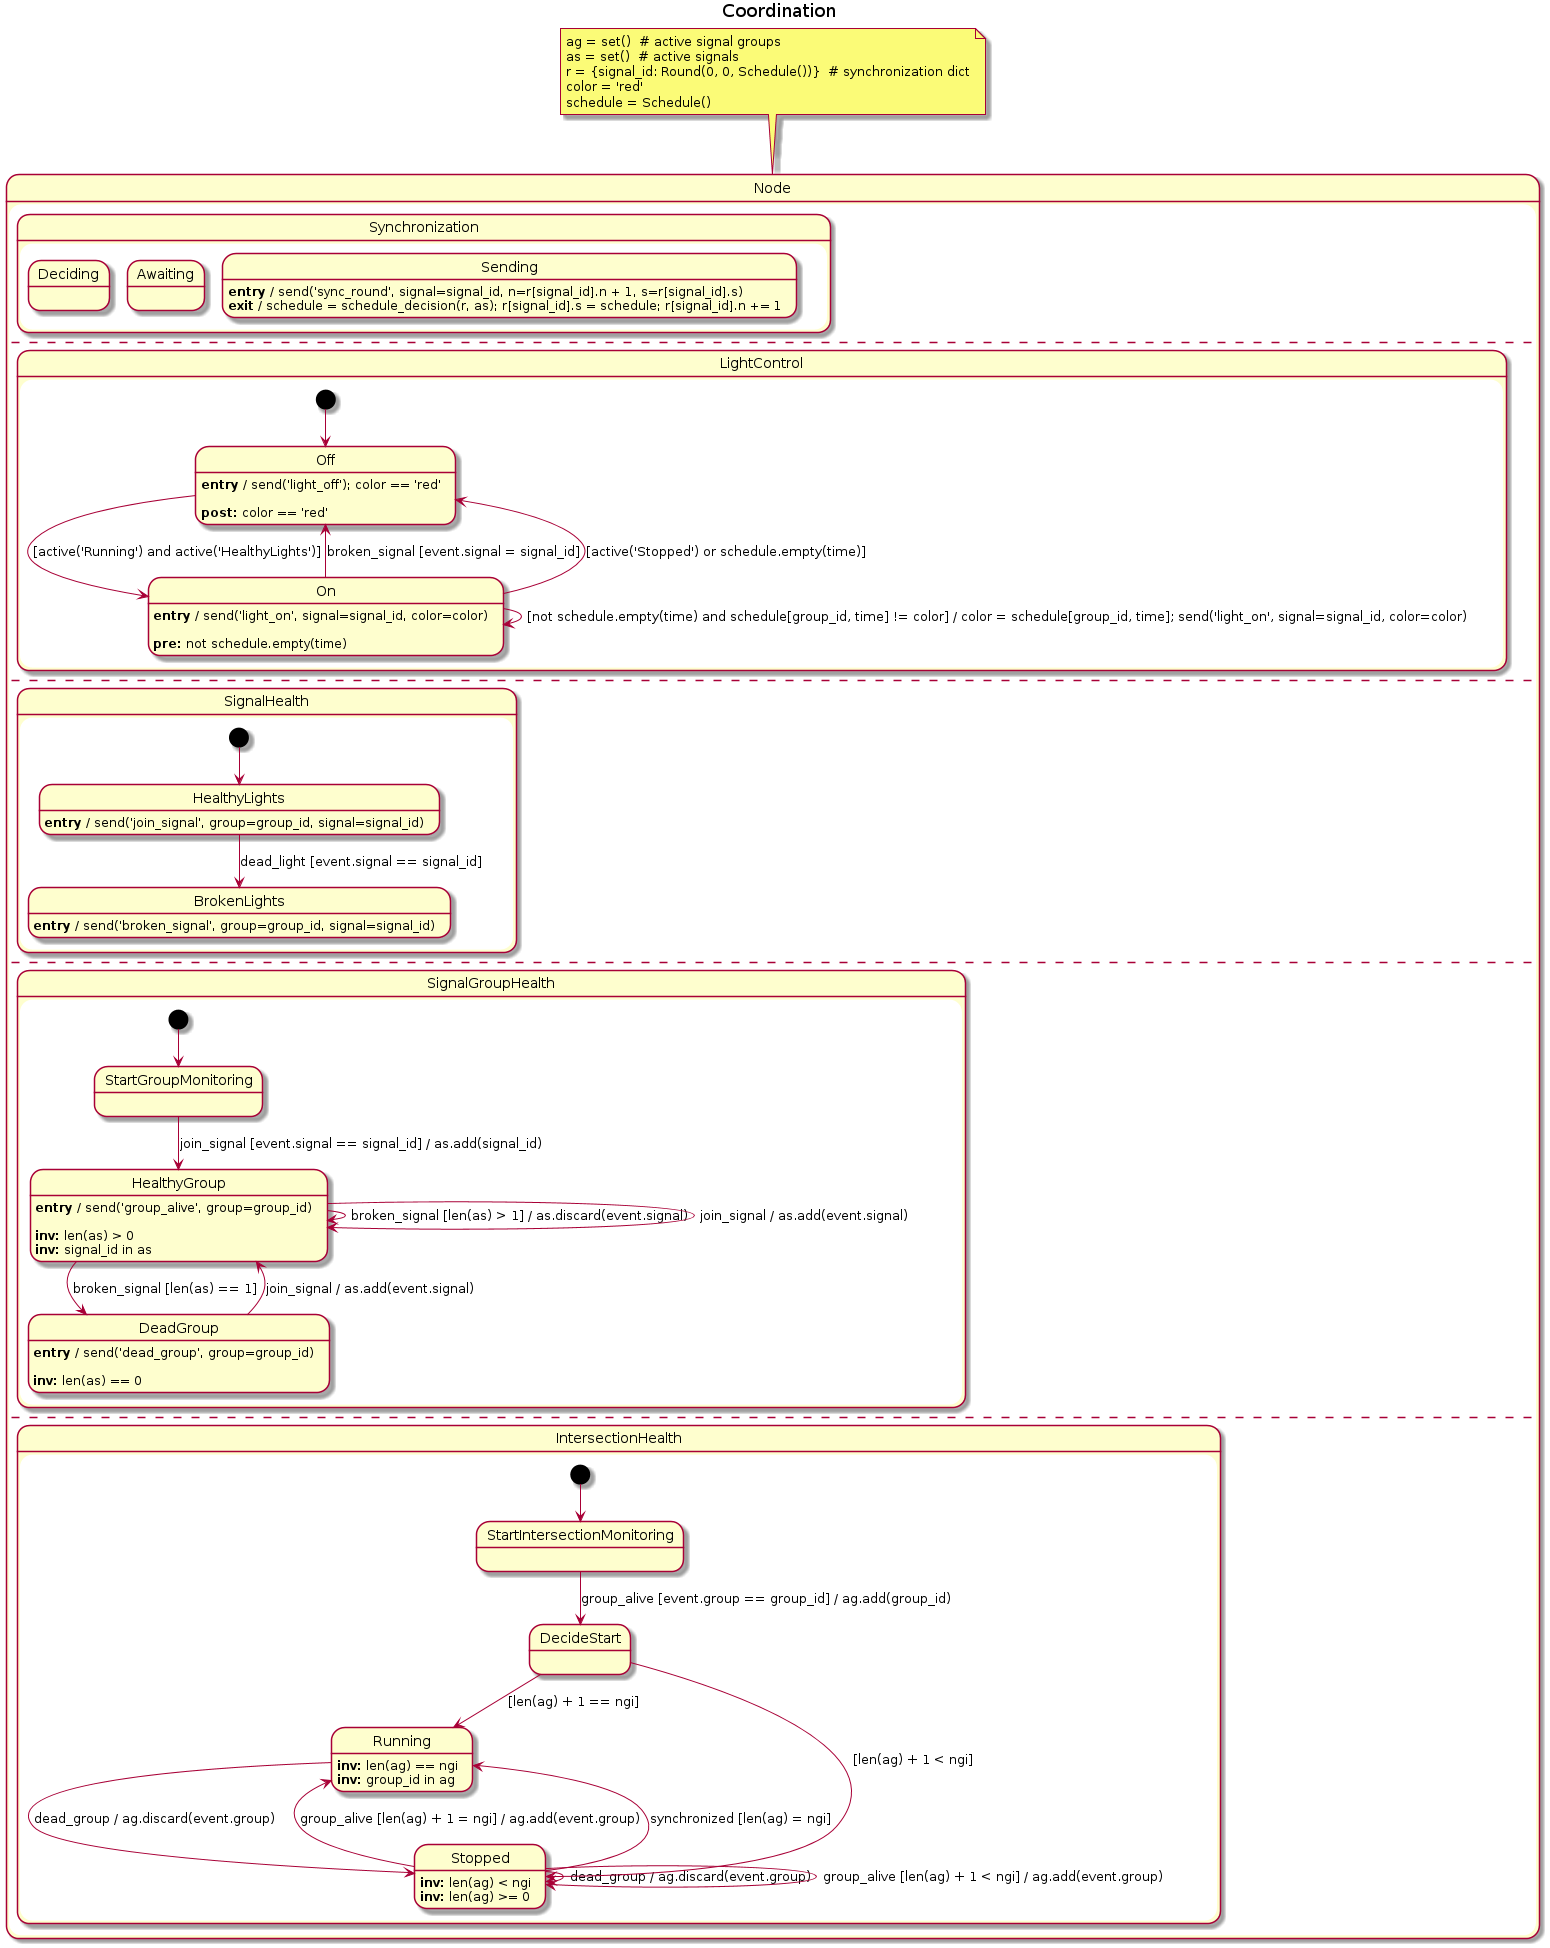

The diagram above was rendered by PlantUML. Its source (embedded in the PNG):
@startuml
title Coordination
note top of Node
  ag = set()  # active signal groups
  as = set()  # active signals
  r = {signal_id: Round(0, 0, Schedule())}  # synchronization dict
  color = 'red'
  schedule = Schedule()
end note
state "Node" as Node {
  state "Synchronization" as Synchronization {
    state "Deciding" as Deciding {
    }
    state "Awaiting" as Awaiting {
    }
    state "Sending" as Sending {
      Sending : **entry** / send('sync_round', signal=signal_id, n=r[signal_id].n + 1, s=r[signal_id].s)
      Sending : **exit** / schedule = schedule_decision(r, as); r[signal_id].s = schedule; r[signal_id].n += 1
    }
  }
  --
  state "LightControl" as LightControl {
    [*] --> Off
    state "On" as On {
      On : **entry** / send('light_on', signal=signal_id, color=color)
      On :
      On : **pre:** not schedule.empty(time)
      On --> Off : broken_signal [event.signal = signal_id]
      On --> Off : [active('Stopped') or schedule.empty(time)]
      On --> On : [not schedule.empty(time) and schedule[group_id, time] != color] / color = schedule[group_id, time]; send('light_on', signal=signal_id, color=color)
    }
    state "Off" as Off {
      Off : **entry** / send('light_off'); color == 'red'
      Off :
      Off : **post:** color == 'red'
      Off --> On : [active('Running') and active('HealthyLights')]
    }
  }
  --
  state "SignalHealth" as SignalHealth {
    [*] --> HealthyLights
    state "BrokenLights" as BrokenLights {
      BrokenLights : **entry** / send('broken_signal', group=group_id, signal=signal_id)
    }
    state "HealthyLights" as HealthyLights {
      HealthyLights : **entry** / send('join_signal', group=group_id, signal=signal_id)
      HealthyLights --> BrokenLights : dead_light [event.signal == signal_id]
    }
  }
  --
  state "SignalGroupHealth" as SignalGroupHealth {
    [*] --> StartGroupMonitoring
    state "DeadGroup" as DeadGroup {
      DeadGroup : **entry** / send('dead_group', group=group_id)
      DeadGroup :
      DeadGroup : **inv:** len(as) == 0
      DeadGroup --> HealthyGroup : join_signal / as.add(event.signal)
    }
    state "HealthyGroup" as HealthyGroup {
      HealthyGroup : **entry** / send('group_alive', group=group_id)
      HealthyGroup :
      HealthyGroup : **inv:** len(as) > 0
      HealthyGroup : **inv:** signal_id in as
      HealthyGroup --> HealthyGroup : broken_signal [len(as) > 1] / as.discard(event.signal)
      HealthyGroup --> HealthyGroup : join_signal / as.add(event.signal)
      HealthyGroup --> DeadGroup : broken_signal [len(as) == 1]
    }
    state "StartGroupMonitoring" as StartGroupMonitoring {
      StartGroupMonitoring --> HealthyGroup : join_signal [event.signal == signal_id] / as.add(signal_id)
    }
  }
  --
  state "IntersectionHealth" as IntersectionHealth {
    [*] --> StartIntersectionMonitoring
    state "Running" as Running {
      Running : **inv:** len(ag) == ngi
      Running : **inv:** group_id in ag
      Running --> Stopped : dead_group / ag.discard(event.group)
    }
    state "Stopped" as Stopped {
      Stopped : **inv:** len(ag) < ngi
      Stopped : **inv:** len(ag) >= 0
      Stopped --> Stopped : dead_group / ag.discard(event.group)
      Stopped --> Running : group_alive [len(ag) + 1 = ngi] / ag.add(event.group)
      Stopped --> Stopped : group_alive [len(ag) + 1 < ngi] / ag.add(event.group)
      Stopped --> Running : synchronized [len(ag) = ngi]
    }
    state "DecideStart" as DecideStart {
      DecideStart --> Running : [len(ag) + 1 == ngi]
      DecideStart --> Stopped : [len(ag) + 1 < ngi]
    }
    state "StartIntersectionMonitoring" as StartIntersectionMonitoring {
      StartIntersectionMonitoring --> DecideStart : group_alive [event.group == group_id] / ag.add(group_id)
    }
  }
}
@enduml